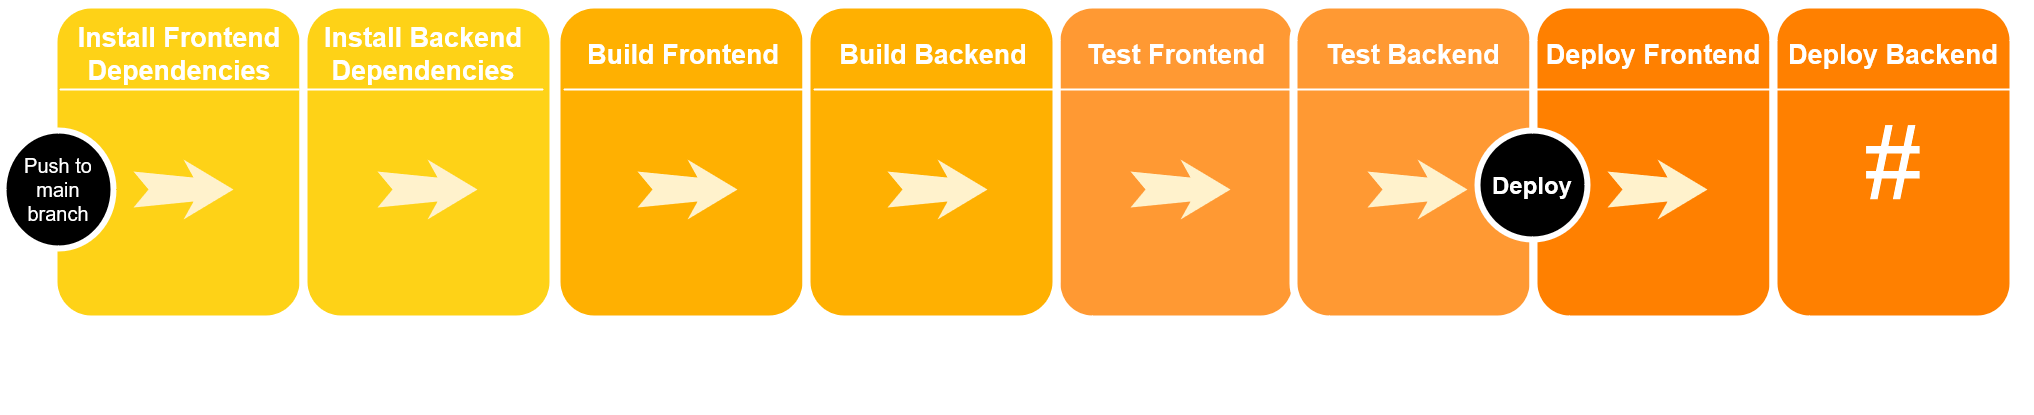

The diagram above was exported from draw.io. Its source (the exported page's mxGraphModel, read from the mxfile embedded in the PNG):
<mxGraphModel dx="2893" dy="1560" grid="1" gridSize="10" guides="1" tooltips="1" connect="1" arrows="1" fold="1" page="1" pageScale="1.5" pageWidth="413" pageHeight="583" background="none" math="0" shadow="0">
  <root>
    <mxCell id="0" />
    <mxCell id="1" parent="0" />
    <mxCell id="60da8b9f42644d3a-2" value="" style="whiteSpace=wrap;html=1;rounded=1;shadow=0;strokeWidth=8;fontSize=20;align=center;fillColor=#FED217;strokeColor=#FFFFFF;" parent="1" vertex="1">
      <mxGeometry x="270" y="260" width="250" height="315" as="geometry" />
    </mxCell>
    <mxCell id="60da8b9f42644d3a-3" value="Install Frontend Dependencies" style="text;html=1;strokeColor=none;fillColor=none;align=center;verticalAlign=middle;whiteSpace=wrap;rounded=0;shadow=0;fontSize=27;fontColor=#FFFFFF;fontStyle=1" parent="1" vertex="1">
      <mxGeometry x="256" y="280" width="280" height="60" as="geometry" />
    </mxCell>
    <mxCell id="60da8b9f42644d3a-6" value="" style="line;strokeWidth=2;html=1;rounded=0;shadow=0;fontSize=27;align=center;fillColor=none;strokeColor=#FFFFFF;" parent="1" vertex="1">
      <mxGeometry x="276" y="340" width="240" height="10" as="geometry" />
    </mxCell>
    <mxCell id="60da8b9f42644d3a-8" value="&lt;div&gt;&lt;font style=&quot;font-size: 20px;&quot;&gt;Push to&lt;/font&gt;&lt;/div&gt;&lt;div&gt;&lt;font style=&quot;font-size: 20px;&quot;&gt;main branch&lt;/font&gt;&lt;/div&gt;" style="ellipse;whiteSpace=wrap;html=1;rounded=0;shadow=0;strokeWidth=6;fontSize=14;align=center;fillColor=#000000;strokeColor=#FFFFFF;fontColor=#FFFFFF;" parent="1" vertex="1">
      <mxGeometry x="220" y="386" width="110" height="118" as="geometry" />
    </mxCell>
    <mxCell id="60da8b9f42644d3a-9" value="" style="html=1;shadow=0;dashed=0;align=center;verticalAlign=middle;shape=mxgraph.arrows2.stylisedArrow;dy=0.6;dx=40;notch=15;feather=0.4;rounded=0;strokeWidth=1;fontSize=27;strokeColor=none;fillColor=#fff2cc;" parent="1" vertex="1">
      <mxGeometry x="350" y="415" width="100" height="60" as="geometry" />
    </mxCell>
    <mxCell id="60da8b9f42644d3a-18" value="Install Backend Dependencies" style="text;html=1;strokeColor=none;fillColor=none;align=center;verticalAlign=middle;whiteSpace=wrap;rounded=0;shadow=0;fontSize=27;fontColor=#FFFFFF;fontStyle=1" parent="1" vertex="1">
      <mxGeometry x="870" y="275" width="280" height="60" as="geometry" />
    </mxCell>
    <mxCell id="60da8b9f42644d3a-19" value="Forms&lt;div&gt;Calls-to-Action&lt;/div&gt;&lt;div&gt;Landing Pages&lt;/div&gt;" style="text;html=1;strokeColor=none;fillColor=none;align=center;verticalAlign=middle;whiteSpace=wrap;rounded=0;shadow=0;fontSize=14;fontColor=#FFFFFF;" parent="1" vertex="1">
      <mxGeometry x="870" y="575" width="280" height="90" as="geometry" />
    </mxCell>
    <mxCell id="60da8b9f42644d3a-20" value="" style="line;strokeWidth=2;html=1;rounded=0;shadow=0;fontSize=27;align=center;fillColor=none;strokeColor=#FFFFFF;" parent="1" vertex="1">
      <mxGeometry x="833" y="335" width="240" height="10" as="geometry" />
    </mxCell>
    <mxCell id="60da8b9f42644d3a-21" value="" style="line;strokeWidth=2;html=1;rounded=0;shadow=0;fontSize=27;align=center;fillColor=none;strokeColor=#FFFFFF;" parent="1" vertex="1">
      <mxGeometry x="833" y="555" width="240" height="10" as="geometry" />
    </mxCell>
    <mxCell id="60da8b9f42644d3a-23" value="" style="html=1;shadow=0;dashed=0;align=center;verticalAlign=middle;shape=mxgraph.arrows2.stylisedArrow;dy=0.6;dx=40;notch=15;feather=0.4;rounded=0;strokeWidth=1;fontSize=27;strokeColor=none;fillColor=#fff2cc;" parent="1" vertex="1">
      <mxGeometry x="903" y="423" width="100" height="60" as="geometry" />
    </mxCell>
    <mxCell id="60da8b9f42644d3a-24" value="" style="whiteSpace=wrap;html=1;rounded=1;shadow=0;strokeWidth=8;fontSize=20;align=center;fillColor=#FFB001;strokeColor=#FFFFFF;" parent="1" vertex="1">
      <mxGeometry x="773" y="260" width="250" height="315" as="geometry" />
    </mxCell>
    <mxCell id="60da8b9f42644d3a-25" value="Build Frontend" style="text;html=1;strokeColor=none;fillColor=none;align=center;verticalAlign=middle;whiteSpace=wrap;rounded=0;shadow=0;fontSize=27;fontColor=#FFFFFF;fontStyle=1" parent="1" vertex="1">
      <mxGeometry x="760" y="280" width="280" height="60" as="geometry" />
    </mxCell>
    <mxCell id="60da8b9f42644d3a-27" value="" style="line;strokeWidth=2;html=1;rounded=0;shadow=0;fontSize=27;align=center;fillColor=none;strokeColor=#FFFFFF;" parent="1" vertex="1">
      <mxGeometry x="780" y="340" width="240" height="10" as="geometry" />
    </mxCell>
    <mxCell id="60da8b9f42644d3a-30" value="" style="html=1;shadow=0;dashed=0;align=center;verticalAlign=middle;shape=mxgraph.arrows2.stylisedArrow;dy=0.6;dx=40;notch=15;feather=0.4;rounded=0;strokeWidth=1;fontSize=27;strokeColor=none;fillColor=#fff2cc;" parent="1" vertex="1">
      <mxGeometry x="854" y="415" width="100" height="60" as="geometry" />
    </mxCell>
    <mxCell id="60da8b9f42644d3a-31" value="" style="whiteSpace=wrap;html=1;rounded=1;shadow=0;strokeWidth=8;fontSize=20;align=center;fillColor=#FF9933;strokeColor=#FFFFFF;" parent="1" vertex="1">
      <mxGeometry x="1273" y="260" width="240" height="315" as="geometry" />
    </mxCell>
    <mxCell id="60da8b9f42644d3a-32" value="Test Frontend" style="text;html=1;strokeColor=none;fillColor=none;align=center;verticalAlign=middle;whiteSpace=wrap;rounded=0;shadow=0;fontSize=27;fontColor=#FFFFFF;fontStyle=1" parent="1" vertex="1">
      <mxGeometry x="1253" y="280" width="280" height="60" as="geometry" />
    </mxCell>
    <mxCell id="60da8b9f42644d3a-34" value="" style="line;strokeWidth=2;html=1;rounded=0;shadow=0;fontSize=27;align=center;fillColor=none;strokeColor=#FFFFFF;" parent="1" vertex="1">
      <mxGeometry x="1273" y="340" width="240" height="10" as="geometry" />
    </mxCell>
    <mxCell id="60da8b9f42644d3a-37" value="" style="html=1;shadow=0;dashed=0;align=center;verticalAlign=middle;shape=mxgraph.arrows2.stylisedArrow;dy=0.6;dx=40;notch=15;feather=0.4;rounded=0;strokeWidth=1;fontSize=27;strokeColor=none;fillColor=#fff2cc;" parent="1" vertex="1">
      <mxGeometry x="1347" y="415" width="100" height="60" as="geometry" />
    </mxCell>
    <mxCell id="_Q3l91iPykG0Hnzsji2e-2" value="Install Backend Dependencies" style="text;html=1;strokeColor=none;fillColor=none;align=center;verticalAlign=middle;whiteSpace=wrap;rounded=0;shadow=0;fontSize=27;fontColor=#FFFFFF;fontStyle=1" vertex="1" parent="1">
      <mxGeometry x="537" y="280" width="280" height="60" as="geometry" />
    </mxCell>
    <mxCell id="_Q3l91iPykG0Hnzsji2e-3" value="Blog&lt;div&gt;Keywords&lt;/div&gt;&lt;div&gt;Social Media&lt;/div&gt;" style="text;html=1;strokeColor=none;fillColor=none;align=center;verticalAlign=middle;whiteSpace=wrap;rounded=0;shadow=0;fontSize=14;fontColor=#FFFFFF;" vertex="1" parent="1">
      <mxGeometry x="537" y="580" width="280" height="90" as="geometry" />
    </mxCell>
    <mxCell id="_Q3l91iPykG0Hnzsji2e-31" value="" style="whiteSpace=wrap;html=1;rounded=1;shadow=0;strokeWidth=8;fontSize=20;align=center;fillColor=#FED217;strokeColor=#FFFFFF;" vertex="1" parent="1">
      <mxGeometry x="520" y="260" width="250" height="315" as="geometry" />
    </mxCell>
    <mxCell id="_Q3l91iPykG0Hnzsji2e-32" value="Install Backend Dependencies" style="text;html=1;strokeColor=none;fillColor=none;align=center;verticalAlign=middle;whiteSpace=wrap;rounded=0;shadow=0;fontSize=27;fontColor=#FFFFFF;fontStyle=1" vertex="1" parent="1">
      <mxGeometry x="500" y="280" width="280" height="60" as="geometry" />
    </mxCell>
    <mxCell id="_Q3l91iPykG0Hnzsji2e-34" value="" style="line;strokeWidth=2;html=1;rounded=0;shadow=0;fontSize=27;align=center;fillColor=none;strokeColor=#FFFFFF;" vertex="1" parent="1">
      <mxGeometry x="520" y="340" width="240" height="10" as="geometry" />
    </mxCell>
    <mxCell id="_Q3l91iPykG0Hnzsji2e-36" value="" style="html=1;shadow=0;dashed=0;align=center;verticalAlign=middle;shape=mxgraph.arrows2.stylisedArrow;dy=0.6;dx=40;notch=15;feather=0.4;rounded=0;strokeWidth=1;fontSize=27;strokeColor=none;fillColor=#fff2cc;" vertex="1" parent="1">
      <mxGeometry x="594" y="415" width="100" height="60" as="geometry" />
    </mxCell>
    <mxCell id="_Q3l91iPykG0Hnzsji2e-39" value="" style="html=1;shadow=0;dashed=0;align=center;verticalAlign=middle;shape=mxgraph.arrows2.stylisedArrow;dy=0.6;dx=40;notch=15;feather=0.4;rounded=0;strokeWidth=1;fontSize=27;strokeColor=none;fillColor=#fff2cc;" vertex="1" parent="1">
      <mxGeometry x="1153" y="423" width="100" height="60" as="geometry" />
    </mxCell>
    <mxCell id="_Q3l91iPykG0Hnzsji2e-40" value="" style="whiteSpace=wrap;html=1;rounded=1;shadow=0;strokeWidth=8;fontSize=20;align=center;fillColor=#FFB001;strokeColor=#FFFFFF;" vertex="1" parent="1">
      <mxGeometry x="1023" y="260" width="250" height="315" as="geometry" />
    </mxCell>
    <mxCell id="_Q3l91iPykG0Hnzsji2e-41" value="Build Backend" style="text;html=1;strokeColor=none;fillColor=none;align=center;verticalAlign=middle;whiteSpace=wrap;rounded=0;shadow=0;fontSize=27;fontColor=#FFFFFF;fontStyle=1" vertex="1" parent="1">
      <mxGeometry x="1010" y="280" width="280" height="60" as="geometry" />
    </mxCell>
    <mxCell id="_Q3l91iPykG0Hnzsji2e-43" value="" style="line;strokeWidth=2;html=1;rounded=0;shadow=0;fontSize=27;align=center;fillColor=none;strokeColor=#FFFFFF;" vertex="1" parent="1">
      <mxGeometry x="1030" y="340" width="240" height="10" as="geometry" />
    </mxCell>
    <mxCell id="_Q3l91iPykG0Hnzsji2e-45" value="" style="html=1;shadow=0;dashed=0;align=center;verticalAlign=middle;shape=mxgraph.arrows2.stylisedArrow;dy=0.6;dx=40;notch=15;feather=0.4;rounded=0;strokeWidth=1;fontSize=27;strokeColor=none;fillColor=#fff2cc;" vertex="1" parent="1">
      <mxGeometry x="1104" y="415" width="100" height="60" as="geometry" />
    </mxCell>
    <mxCell id="_Q3l91iPykG0Hnzsji2e-46" value="" style="whiteSpace=wrap;html=1;rounded=1;shadow=0;strokeWidth=8;fontSize=20;align=center;fillColor=#FF9933;strokeColor=#FFFFFF;" vertex="1" parent="1">
      <mxGeometry x="1510" y="260" width="240" height="315" as="geometry" />
    </mxCell>
    <mxCell id="_Q3l91iPykG0Hnzsji2e-47" value="Test Backend" style="text;html=1;strokeColor=none;fillColor=none;align=center;verticalAlign=middle;whiteSpace=wrap;rounded=0;shadow=0;fontSize=27;fontColor=#FFFFFF;fontStyle=1" vertex="1" parent="1">
      <mxGeometry x="1490" y="280" width="280" height="60" as="geometry" />
    </mxCell>
    <mxCell id="_Q3l91iPykG0Hnzsji2e-49" value="" style="line;strokeWidth=2;html=1;rounded=0;shadow=0;fontSize=27;align=center;fillColor=none;strokeColor=#FFFFFF;" vertex="1" parent="1">
      <mxGeometry x="1510" y="340" width="240" height="10" as="geometry" />
    </mxCell>
    <mxCell id="_Q3l91iPykG0Hnzsji2e-51" value="" style="html=1;shadow=0;dashed=0;align=center;verticalAlign=middle;shape=mxgraph.arrows2.stylisedArrow;dy=0.6;dx=40;notch=15;feather=0.4;rounded=0;strokeWidth=1;fontSize=27;strokeColor=none;fillColor=#fff2cc;" vertex="1" parent="1">
      <mxGeometry x="1584" y="415" width="100" height="60" as="geometry" />
    </mxCell>
    <mxCell id="_Q3l91iPykG0Hnzsji2e-57" value="" style="whiteSpace=wrap;html=1;rounded=1;shadow=0;strokeWidth=8;fontSize=20;align=center;fillColor=#FF8000;strokeColor=#FFFFFF;" vertex="1" parent="1">
      <mxGeometry x="1750" y="260" width="240" height="315" as="geometry" />
    </mxCell>
    <mxCell id="_Q3l91iPykG0Hnzsji2e-53" value="&lt;font style=&quot;font-size: 24px;&quot;&gt;&lt;b&gt;&lt;font style=&quot;font-size: 24px;&quot;&gt;Deploy&lt;/font&gt;&lt;/b&gt;&lt;/font&gt;" style="ellipse;whiteSpace=wrap;html=1;rounded=0;shadow=0;strokeWidth=6;fontSize=14;align=center;fillColor=#000000;strokeColor=#FFFFFF;fontColor=#FFFFFF;" vertex="1" parent="1">
      <mxGeometry x="1694" y="386" width="110" height="109" as="geometry" />
    </mxCell>
    <mxCell id="_Q3l91iPykG0Hnzsji2e-58" value="Deploy Frontend" style="text;html=1;strokeColor=none;fillColor=none;align=center;verticalAlign=middle;whiteSpace=wrap;rounded=0;shadow=0;fontSize=27;fontColor=#FFFFFF;fontStyle=1" vertex="1" parent="1">
      <mxGeometry x="1730" y="280" width="280" height="60" as="geometry" />
    </mxCell>
    <mxCell id="_Q3l91iPykG0Hnzsji2e-59" value="" style="line;strokeWidth=2;html=1;rounded=0;shadow=0;fontSize=27;align=center;fillColor=none;strokeColor=#FFFFFF;" vertex="1" parent="1">
      <mxGeometry x="1750" y="340" width="240" height="10" as="geometry" />
    </mxCell>
    <mxCell id="_Q3l91iPykG0Hnzsji2e-60" value="" style="html=1;shadow=0;dashed=0;align=center;verticalAlign=middle;shape=mxgraph.arrows2.stylisedArrow;dy=0.6;dx=40;notch=15;feather=0.4;rounded=0;strokeWidth=1;fontSize=27;strokeColor=none;fillColor=#fff2cc;" vertex="1" parent="1">
      <mxGeometry x="1824" y="415" width="100" height="60" as="geometry" />
    </mxCell>
    <mxCell id="_Q3l91iPykG0Hnzsji2e-64" value="&lt;font style=&quot;font-size: 100px;&quot; color=&quot;#FFFFFF&quot;&gt;#&lt;/font&gt;" style="whiteSpace=wrap;html=1;rounded=1;shadow=0;strokeWidth=8;fontSize=20;align=center;fillColor=#FF8000;strokeColor=#FFFFFF;" vertex="1" parent="1">
      <mxGeometry x="1990" y="260" width="240" height="315" as="geometry" />
    </mxCell>
    <mxCell id="_Q3l91iPykG0Hnzsji2e-65" value="Deploy Backend" style="text;html=1;strokeColor=none;fillColor=none;align=center;verticalAlign=middle;whiteSpace=wrap;rounded=0;shadow=0;fontSize=27;fontColor=#FFFFFF;fontStyle=1" vertex="1" parent="1">
      <mxGeometry x="1970" y="280" width="280" height="60" as="geometry" />
    </mxCell>
    <mxCell id="_Q3l91iPykG0Hnzsji2e-66" value="" style="line;strokeWidth=2;html=1;rounded=0;shadow=0;fontSize=27;align=center;fillColor=none;strokeColor=#FFFFFF;" vertex="1" parent="1">
      <mxGeometry x="1990" y="340" width="240" height="10" as="geometry" />
    </mxCell>
  </root>
</mxGraphModel>